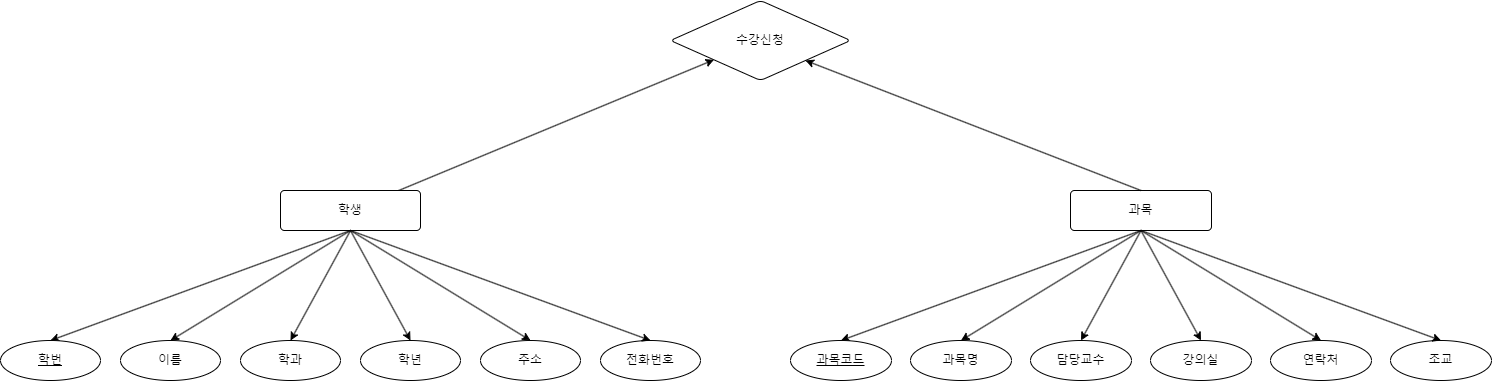

The diagram above was exported from draw.io. Its source (the exported page's mxGraphModel, read from the mxfile embedded in the PNG):
<mxGraphModel dx="1593" dy="777" grid="1" gridSize="10" guides="1" tooltips="1" connect="1" arrows="1" fold="1" page="1" pageScale="1" pageWidth="4681" pageHeight="3300" math="0" shadow="0">
  <root>
    <mxCell id="0" />
    <mxCell id="1" parent="0" />
    <mxCell id="MfVlt7mA8dRQ4kwVD-Rl-42" style="rounded=0;orthogonalLoop=1;jettySize=auto;html=1;exitX=0.5;exitY=1;exitDx=0;exitDy=0;entryX=0.5;entryY=0;entryDx=0;entryDy=0;" edge="1" parent="1" source="MfVlt7mA8dRQ4kwVD-Rl-29" target="MfVlt7mA8dRQ4kwVD-Rl-32">
      <mxGeometry relative="1" as="geometry">
        <mxPoint x="470" y="410" as="sourcePoint" />
      </mxGeometry>
    </mxCell>
    <mxCell id="MfVlt7mA8dRQ4kwVD-Rl-65" value="" style="rounded=0;orthogonalLoop=1;jettySize=auto;html=1;" edge="1" parent="1" source="MfVlt7mA8dRQ4kwVD-Rl-29" target="MfVlt7mA8dRQ4kwVD-Rl-64">
      <mxGeometry relative="1" as="geometry" />
    </mxCell>
    <mxCell id="MfVlt7mA8dRQ4kwVD-Rl-29" value="학생" style="rounded=1;arcSize=10;whiteSpace=wrap;html=1;align=center;" vertex="1" parent="1">
      <mxGeometry x="440" y="360" width="140" height="40" as="geometry" />
    </mxCell>
    <mxCell id="MfVlt7mA8dRQ4kwVD-Rl-31" value="이름" style="ellipse;whiteSpace=wrap;html=1;align=center;" vertex="1" parent="1">
      <mxGeometry x="280" y="510" width="100" height="40" as="geometry" />
    </mxCell>
    <mxCell id="MfVlt7mA8dRQ4kwVD-Rl-32" value="학번" style="ellipse;whiteSpace=wrap;html=1;align=center;fontStyle=4;" vertex="1" parent="1">
      <mxGeometry x="160" y="510" width="100" height="40" as="geometry" />
    </mxCell>
    <mxCell id="MfVlt7mA8dRQ4kwVD-Rl-35" value="학과" style="ellipse;whiteSpace=wrap;html=1;align=center;" vertex="1" parent="1">
      <mxGeometry x="400" y="510" width="100" height="40" as="geometry" />
    </mxCell>
    <mxCell id="MfVlt7mA8dRQ4kwVD-Rl-36" value="학년" style="ellipse;whiteSpace=wrap;html=1;align=center;" vertex="1" parent="1">
      <mxGeometry x="520" y="510" width="100" height="40" as="geometry" />
    </mxCell>
    <mxCell id="MfVlt7mA8dRQ4kwVD-Rl-37" value="주소" style="ellipse;whiteSpace=wrap;html=1;align=center;" vertex="1" parent="1">
      <mxGeometry x="640" y="510" width="100" height="40" as="geometry" />
    </mxCell>
    <mxCell id="MfVlt7mA8dRQ4kwVD-Rl-38" value="전화번호" style="ellipse;whiteSpace=wrap;html=1;align=center;" vertex="1" parent="1">
      <mxGeometry x="760" y="510" width="100" height="40" as="geometry" />
    </mxCell>
    <mxCell id="MfVlt7mA8dRQ4kwVD-Rl-43" style="rounded=0;orthogonalLoop=1;jettySize=auto;html=1;exitX=0.5;exitY=1;exitDx=0;exitDy=0;entryX=0.5;entryY=0;entryDx=0;entryDy=0;" edge="1" parent="1" source="MfVlt7mA8dRQ4kwVD-Rl-29" target="MfVlt7mA8dRQ4kwVD-Rl-31">
      <mxGeometry relative="1" as="geometry">
        <mxPoint x="564.5" y="400" as="sourcePoint" />
        <mxPoint x="335.5" y="514" as="targetPoint" />
      </mxGeometry>
    </mxCell>
    <mxCell id="MfVlt7mA8dRQ4kwVD-Rl-44" style="rounded=0;orthogonalLoop=1;jettySize=auto;html=1;exitX=0.5;exitY=1;exitDx=0;exitDy=0;entryX=0.5;entryY=0;entryDx=0;entryDy=0;" edge="1" parent="1" source="MfVlt7mA8dRQ4kwVD-Rl-29" target="MfVlt7mA8dRQ4kwVD-Rl-35">
      <mxGeometry relative="1" as="geometry">
        <mxPoint x="485" y="410" as="sourcePoint" />
        <mxPoint x="340" y="520" as="targetPoint" />
      </mxGeometry>
    </mxCell>
    <mxCell id="MfVlt7mA8dRQ4kwVD-Rl-45" style="rounded=0;orthogonalLoop=1;jettySize=auto;html=1;exitX=0.5;exitY=1;exitDx=0;exitDy=0;entryX=0.5;entryY=0;entryDx=0;entryDy=0;" edge="1" parent="1" source="MfVlt7mA8dRQ4kwVD-Rl-29" target="MfVlt7mA8dRQ4kwVD-Rl-36">
      <mxGeometry relative="1" as="geometry">
        <mxPoint x="520" y="410" as="sourcePoint" />
        <mxPoint x="460" y="520" as="targetPoint" />
      </mxGeometry>
    </mxCell>
    <mxCell id="MfVlt7mA8dRQ4kwVD-Rl-46" style="rounded=0;orthogonalLoop=1;jettySize=auto;html=1;exitX=0.5;exitY=1;exitDx=0;exitDy=0;entryX=0.5;entryY=0;entryDx=0;entryDy=0;" edge="1" parent="1" source="MfVlt7mA8dRQ4kwVD-Rl-29" target="MfVlt7mA8dRQ4kwVD-Rl-37">
      <mxGeometry relative="1" as="geometry">
        <mxPoint x="520" y="410" as="sourcePoint" />
        <mxPoint x="580" y="520" as="targetPoint" />
      </mxGeometry>
    </mxCell>
    <mxCell id="MfVlt7mA8dRQ4kwVD-Rl-47" style="rounded=0;orthogonalLoop=1;jettySize=auto;html=1;exitX=0.5;exitY=1;exitDx=0;exitDy=0;entryX=0.5;entryY=0;entryDx=0;entryDy=0;" edge="1" parent="1" source="MfVlt7mA8dRQ4kwVD-Rl-29" target="MfVlt7mA8dRQ4kwVD-Rl-38">
      <mxGeometry relative="1" as="geometry">
        <mxPoint x="555" y="410" as="sourcePoint" />
        <mxPoint x="700" y="520" as="targetPoint" />
      </mxGeometry>
    </mxCell>
    <mxCell id="MfVlt7mA8dRQ4kwVD-Rl-48" style="rounded=0;orthogonalLoop=1;jettySize=auto;html=1;exitX=0.5;exitY=1;exitDx=0;exitDy=0;entryX=0.5;entryY=0;entryDx=0;entryDy=0;" edge="1" source="MfVlt7mA8dRQ4kwVD-Rl-49" target="MfVlt7mA8dRQ4kwVD-Rl-51" parent="1">
      <mxGeometry relative="1" as="geometry">
        <mxPoint x="1260" y="410" as="sourcePoint" />
      </mxGeometry>
    </mxCell>
    <mxCell id="MfVlt7mA8dRQ4kwVD-Rl-49" value="과목" style="rounded=1;arcSize=10;whiteSpace=wrap;html=1;align=center;" vertex="1" parent="1">
      <mxGeometry x="1230" y="360" width="141" height="40" as="geometry" />
    </mxCell>
    <mxCell id="MfVlt7mA8dRQ4kwVD-Rl-50" value="과목명" style="ellipse;whiteSpace=wrap;html=1;align=center;" vertex="1" parent="1">
      <mxGeometry x="1070" y="510" width="101" height="40" as="geometry" />
    </mxCell>
    <mxCell id="MfVlt7mA8dRQ4kwVD-Rl-51" value="과목코드" style="ellipse;whiteSpace=wrap;html=1;align=center;fontStyle=4;" vertex="1" parent="1">
      <mxGeometry x="950" y="510" width="101" height="40" as="geometry" />
    </mxCell>
    <mxCell id="MfVlt7mA8dRQ4kwVD-Rl-52" value="담당교수" style="ellipse;whiteSpace=wrap;html=1;align=center;" vertex="1" parent="1">
      <mxGeometry x="1190" y="510" width="101" height="40" as="geometry" />
    </mxCell>
    <mxCell id="MfVlt7mA8dRQ4kwVD-Rl-53" value="강의실" style="ellipse;whiteSpace=wrap;html=1;align=center;" vertex="1" parent="1">
      <mxGeometry x="1310" y="510" width="101" height="40" as="geometry" />
    </mxCell>
    <mxCell id="MfVlt7mA8dRQ4kwVD-Rl-54" value="연락처" style="ellipse;whiteSpace=wrap;html=1;align=center;" vertex="1" parent="1">
      <mxGeometry x="1430" y="510" width="101" height="40" as="geometry" />
    </mxCell>
    <mxCell id="MfVlt7mA8dRQ4kwVD-Rl-55" value="조교" style="ellipse;whiteSpace=wrap;html=1;align=center;" vertex="1" parent="1">
      <mxGeometry x="1550" y="510" width="101" height="40" as="geometry" />
    </mxCell>
    <mxCell id="MfVlt7mA8dRQ4kwVD-Rl-56" style="rounded=0;orthogonalLoop=1;jettySize=auto;html=1;exitX=0.5;exitY=1;exitDx=0;exitDy=0;entryX=0.5;entryY=0;entryDx=0;entryDy=0;" edge="1" source="MfVlt7mA8dRQ4kwVD-Rl-49" target="MfVlt7mA8dRQ4kwVD-Rl-50" parent="1">
      <mxGeometry relative="1" as="geometry">
        <mxPoint x="1354.5" y="400" as="sourcePoint" />
        <mxPoint x="1125.5" y="514" as="targetPoint" />
      </mxGeometry>
    </mxCell>
    <mxCell id="MfVlt7mA8dRQ4kwVD-Rl-57" style="rounded=0;orthogonalLoop=1;jettySize=auto;html=1;exitX=0.5;exitY=1;exitDx=0;exitDy=0;entryX=0.5;entryY=0;entryDx=0;entryDy=0;" edge="1" source="MfVlt7mA8dRQ4kwVD-Rl-49" target="MfVlt7mA8dRQ4kwVD-Rl-52" parent="1">
      <mxGeometry relative="1" as="geometry">
        <mxPoint x="1275" y="410" as="sourcePoint" />
        <mxPoint x="1130" y="520" as="targetPoint" />
      </mxGeometry>
    </mxCell>
    <mxCell id="MfVlt7mA8dRQ4kwVD-Rl-58" style="rounded=0;orthogonalLoop=1;jettySize=auto;html=1;exitX=0.5;exitY=1;exitDx=0;exitDy=0;entryX=0.5;entryY=0;entryDx=0;entryDy=0;" edge="1" source="MfVlt7mA8dRQ4kwVD-Rl-49" target="MfVlt7mA8dRQ4kwVD-Rl-53" parent="1">
      <mxGeometry relative="1" as="geometry">
        <mxPoint x="1310" y="410" as="sourcePoint" />
        <mxPoint x="1250" y="520" as="targetPoint" />
      </mxGeometry>
    </mxCell>
    <mxCell id="MfVlt7mA8dRQ4kwVD-Rl-59" style="rounded=0;orthogonalLoop=1;jettySize=auto;html=1;exitX=0.5;exitY=1;exitDx=0;exitDy=0;entryX=0.5;entryY=0;entryDx=0;entryDy=0;" edge="1" source="MfVlt7mA8dRQ4kwVD-Rl-49" target="MfVlt7mA8dRQ4kwVD-Rl-54" parent="1">
      <mxGeometry relative="1" as="geometry">
        <mxPoint x="1310" y="410" as="sourcePoint" />
        <mxPoint x="1370" y="520" as="targetPoint" />
      </mxGeometry>
    </mxCell>
    <mxCell id="MfVlt7mA8dRQ4kwVD-Rl-60" style="rounded=0;orthogonalLoop=1;jettySize=auto;html=1;exitX=0.5;exitY=1;exitDx=0;exitDy=0;entryX=0.5;entryY=0;entryDx=0;entryDy=0;" edge="1" source="MfVlt7mA8dRQ4kwVD-Rl-49" target="MfVlt7mA8dRQ4kwVD-Rl-55" parent="1">
      <mxGeometry relative="1" as="geometry">
        <mxPoint x="1345" y="410" as="sourcePoint" />
        <mxPoint x="1490" y="520" as="targetPoint" />
      </mxGeometry>
    </mxCell>
    <mxCell id="MfVlt7mA8dRQ4kwVD-Rl-64" value="수강신청" style="rhombus;whiteSpace=wrap;html=1;rounded=1;arcSize=10;" vertex="1" parent="1">
      <mxGeometry x="830" y="170" width="180" height="80" as="geometry" />
    </mxCell>
    <mxCell id="MfVlt7mA8dRQ4kwVD-Rl-66" value="" style="rounded=0;orthogonalLoop=1;jettySize=auto;html=1;exitX=0.5;exitY=0;exitDx=0;exitDy=0;entryX=1;entryY=1;entryDx=0;entryDy=0;" edge="1" parent="1" source="MfVlt7mA8dRQ4kwVD-Rl-49" target="MfVlt7mA8dRQ4kwVD-Rl-64">
      <mxGeometry relative="1" as="geometry">
        <mxPoint x="1220" y="270" as="sourcePoint" />
        <mxPoint x="930" y="407" as="targetPoint" />
      </mxGeometry>
    </mxCell>
  </root>
</mxGraphModel>